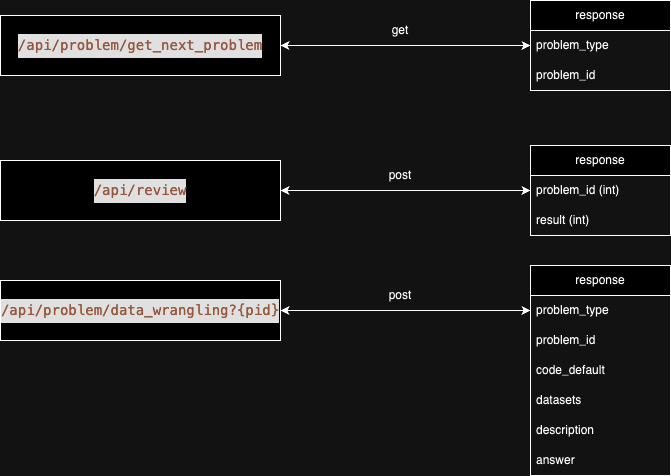

The diagram above was exported from draw.io. Its source (the exported page's mxGraphModel, read from the mxfile embedded in the PNG):
<mxGraphModel dx="1434" dy="761" grid="1" gridSize="10" guides="1" tooltips="1" connect="1" arrows="1" fold="1" page="1" pageScale="1" pageWidth="850" pageHeight="1100" math="0" shadow="0" extFonts="Permanent Marker^https://fonts.googleapis.com/css?family=Permanent+Marker">
  <root>
    <mxCell id="0" />
    <mxCell id="1" parent="0" />
    <mxCell id="ldn4I_ZeIkl4t3UJUpib-1" value="response" style="swimlane;fontStyle=0;childLayout=stackLayout;horizontal=1;startSize=30;horizontalStack=0;resizeParent=1;resizeParentMax=0;resizeLast=0;collapsible=1;marginBottom=0;whiteSpace=wrap;html=1;" vertex="1" parent="1">
      <mxGeometry x="570" y="115" width="140" height="90" as="geometry" />
    </mxCell>
    <mxCell id="ldn4I_ZeIkl4t3UJUpib-2" value="problem_type" style="text;strokeColor=none;fillColor=none;align=left;verticalAlign=middle;spacingLeft=4;spacingRight=4;overflow=hidden;points=[[0,0.5],[1,0.5]];portConstraint=eastwest;rotatable=0;whiteSpace=wrap;html=1;" vertex="1" parent="ldn4I_ZeIkl4t3UJUpib-1">
      <mxGeometry y="30" width="140" height="30" as="geometry" />
    </mxCell>
    <mxCell id="ldn4I_ZeIkl4t3UJUpib-3" value="problem_id" style="text;strokeColor=none;fillColor=none;align=left;verticalAlign=middle;spacingLeft=4;spacingRight=4;overflow=hidden;points=[[0,0.5],[1,0.5]];portConstraint=eastwest;rotatable=0;whiteSpace=wrap;html=1;" vertex="1" parent="ldn4I_ZeIkl4t3UJUpib-1">
      <mxGeometry y="60" width="140" height="30" as="geometry" />
    </mxCell>
    <mxCell id="ldn4I_ZeIkl4t3UJUpib-5" value="&lt;div style=&quot;color: rgb(204, 204, 204); background-color: rgb(31, 31, 31); font-family: Menlo, Monaco, &amp;quot;Courier New&amp;quot;, monospace; line-height: 23px; white-space: pre;&quot;&gt;&lt;span style=&quot;color: rgb(206, 145, 120);&quot;&gt;&lt;font style=&quot;font-size: 14px;&quot;&gt;/api/problem/get_next_problem&lt;/font&gt;&lt;/span&gt;&lt;/div&gt;" style="rounded=0;whiteSpace=wrap;html=1;" vertex="1" parent="1">
      <mxGeometry x="40" y="130" width="280" height="60" as="geometry" />
    </mxCell>
    <mxCell id="ldn4I_ZeIkl4t3UJUpib-6" value="" style="endArrow=classic;startArrow=classic;html=1;rounded=0;exitX=1;exitY=0.5;exitDx=0;exitDy=0;entryX=0;entryY=0.5;entryDx=0;entryDy=0;" edge="1" parent="1" source="ldn4I_ZeIkl4t3UJUpib-5" target="ldn4I_ZeIkl4t3UJUpib-2">
      <mxGeometry width="50" height="50" relative="1" as="geometry">
        <mxPoint x="400" y="420" as="sourcePoint" />
        <mxPoint x="450" y="370" as="targetPoint" />
      </mxGeometry>
    </mxCell>
    <mxCell id="ldn4I_ZeIkl4t3UJUpib-7" value="get" style="text;html=1;align=center;verticalAlign=middle;whiteSpace=wrap;rounded=0;" vertex="1" parent="1">
      <mxGeometry x="410" y="130" width="60" height="30" as="geometry" />
    </mxCell>
    <mxCell id="ldn4I_ZeIkl4t3UJUpib-8" value="response" style="swimlane;fontStyle=0;childLayout=stackLayout;horizontal=1;startSize=30;horizontalStack=0;resizeParent=1;resizeParentMax=0;resizeLast=0;collapsible=1;marginBottom=0;whiteSpace=wrap;html=1;" vertex="1" parent="1">
      <mxGeometry x="570" y="260" width="140" height="90" as="geometry" />
    </mxCell>
    <mxCell id="ldn4I_ZeIkl4t3UJUpib-9" value="problem_id (int)" style="text;strokeColor=none;fillColor=none;align=left;verticalAlign=middle;spacingLeft=4;spacingRight=4;overflow=hidden;points=[[0,0.5],[1,0.5]];portConstraint=eastwest;rotatable=0;whiteSpace=wrap;html=1;" vertex="1" parent="ldn4I_ZeIkl4t3UJUpib-8">
      <mxGeometry y="30" width="140" height="30" as="geometry" />
    </mxCell>
    <mxCell id="ldn4I_ZeIkl4t3UJUpib-10" value="result (int)" style="text;strokeColor=none;fillColor=none;align=left;verticalAlign=middle;spacingLeft=4;spacingRight=4;overflow=hidden;points=[[0,0.5],[1,0.5]];portConstraint=eastwest;rotatable=0;whiteSpace=wrap;html=1;" vertex="1" parent="ldn4I_ZeIkl4t3UJUpib-8">
      <mxGeometry y="60" width="140" height="30" as="geometry" />
    </mxCell>
    <mxCell id="ldn4I_ZeIkl4t3UJUpib-11" value="&lt;div style=&quot;color: rgb(204, 204, 204); background-color: rgb(31, 31, 31); font-family: Menlo, Monaco, &amp;quot;Courier New&amp;quot;, monospace; line-height: 23px; white-space: pre;&quot;&gt;&lt;span style=&quot;color: rgb(206, 145, 120);&quot;&gt;&lt;font style=&quot;font-size: 14px;&quot;&gt;/api/review&lt;/font&gt;&lt;/span&gt;&lt;/div&gt;" style="rounded=0;whiteSpace=wrap;html=1;" vertex="1" parent="1">
      <mxGeometry x="40" y="275" width="280" height="60" as="geometry" />
    </mxCell>
    <mxCell id="ldn4I_ZeIkl4t3UJUpib-12" value="" style="endArrow=classic;startArrow=classic;html=1;rounded=0;exitX=1;exitY=0.5;exitDx=0;exitDy=0;entryX=0;entryY=0.5;entryDx=0;entryDy=0;" edge="1" parent="1" source="ldn4I_ZeIkl4t3UJUpib-11" target="ldn4I_ZeIkl4t3UJUpib-9">
      <mxGeometry width="50" height="50" relative="1" as="geometry">
        <mxPoint x="400" y="565" as="sourcePoint" />
        <mxPoint x="450" y="515" as="targetPoint" />
      </mxGeometry>
    </mxCell>
    <mxCell id="ldn4I_ZeIkl4t3UJUpib-13" value="post" style="text;html=1;align=center;verticalAlign=middle;whiteSpace=wrap;rounded=0;" vertex="1" parent="1">
      <mxGeometry x="410" y="275" width="60" height="30" as="geometry" />
    </mxCell>
    <mxCell id="ldn4I_ZeIkl4t3UJUpib-17" value="&lt;div style=&quot;color: rgb(204, 204, 204); background-color: rgb(31, 31, 31); font-family: Menlo, Monaco, &amp;quot;Courier New&amp;quot;, monospace; line-height: 23px; white-space: pre;&quot;&gt;&lt;span style=&quot;color: rgb(206, 145, 120);&quot;&gt;&lt;font style=&quot;font-size: 14px;&quot;&gt;/api/problem/data_wrangling?{pid}&lt;/font&gt;&lt;/span&gt;&lt;/div&gt;" style="rounded=0;whiteSpace=wrap;html=1;" vertex="1" parent="1">
      <mxGeometry x="40" y="395" width="280" height="60" as="geometry" />
    </mxCell>
    <mxCell id="ldn4I_ZeIkl4t3UJUpib-18" value="" style="endArrow=classic;startArrow=classic;html=1;rounded=0;exitX=1;exitY=0.5;exitDx=0;exitDy=0;entryX=0;entryY=0.5;entryDx=0;entryDy=0;" edge="1" parent="1" source="ldn4I_ZeIkl4t3UJUpib-17">
      <mxGeometry width="50" height="50" relative="1" as="geometry">
        <mxPoint x="400" y="685" as="sourcePoint" />
        <mxPoint x="570" y="425" as="targetPoint" />
      </mxGeometry>
    </mxCell>
    <mxCell id="ldn4I_ZeIkl4t3UJUpib-19" value="post" style="text;html=1;align=center;verticalAlign=middle;whiteSpace=wrap;rounded=0;" vertex="1" parent="1">
      <mxGeometry x="410" y="395" width="60" height="30" as="geometry" />
    </mxCell>
    <mxCell id="ldn4I_ZeIkl4t3UJUpib-20" value="response" style="swimlane;fontStyle=0;childLayout=stackLayout;horizontal=1;startSize=30;horizontalStack=0;resizeParent=1;resizeParentMax=0;resizeLast=0;collapsible=1;marginBottom=0;whiteSpace=wrap;html=1;" vertex="1" parent="1">
      <mxGeometry x="570" y="380" width="140" height="210" as="geometry" />
    </mxCell>
    <mxCell id="ldn4I_ZeIkl4t3UJUpib-49" value="problem_type" style="text;strokeColor=none;fillColor=none;align=left;verticalAlign=middle;spacingLeft=4;spacingRight=4;overflow=hidden;points=[[0,0.5],[1,0.5]];portConstraint=eastwest;rotatable=0;whiteSpace=wrap;html=1;" vertex="1" parent="ldn4I_ZeIkl4t3UJUpib-20">
      <mxGeometry y="30" width="140" height="30" as="geometry" />
    </mxCell>
    <mxCell id="ldn4I_ZeIkl4t3UJUpib-51" value="problem_id" style="text;strokeColor=none;fillColor=none;align=left;verticalAlign=middle;spacingLeft=4;spacingRight=4;overflow=hidden;points=[[0,0.5],[1,0.5]];portConstraint=eastwest;rotatable=0;whiteSpace=wrap;html=1;" vertex="1" parent="ldn4I_ZeIkl4t3UJUpib-20">
      <mxGeometry y="60" width="140" height="30" as="geometry" />
    </mxCell>
    <mxCell id="ldn4I_ZeIkl4t3UJUpib-50" value="code_default" style="text;strokeColor=none;fillColor=none;align=left;verticalAlign=middle;spacingLeft=4;spacingRight=4;overflow=hidden;points=[[0,0.5],[1,0.5]];portConstraint=eastwest;rotatable=0;whiteSpace=wrap;html=1;" vertex="1" parent="ldn4I_ZeIkl4t3UJUpib-20">
      <mxGeometry y="90" width="140" height="30" as="geometry" />
    </mxCell>
    <mxCell id="ldn4I_ZeIkl4t3UJUpib-48" value="datasets&lt;span style=&quot;white-space: pre;&quot;&gt;&#09;&lt;/span&gt;" style="text;strokeColor=none;fillColor=none;align=left;verticalAlign=middle;spacingLeft=4;spacingRight=4;overflow=hidden;points=[[0,0.5],[1,0.5]];portConstraint=eastwest;rotatable=0;whiteSpace=wrap;html=1;" vertex="1" parent="ldn4I_ZeIkl4t3UJUpib-20">
      <mxGeometry y="120" width="140" height="30" as="geometry" />
    </mxCell>
    <mxCell id="ldn4I_ZeIkl4t3UJUpib-47" value="description" style="text;strokeColor=none;fillColor=none;align=left;verticalAlign=middle;spacingLeft=4;spacingRight=4;overflow=hidden;points=[[0,0.5],[1,0.5]];portConstraint=eastwest;rotatable=0;whiteSpace=wrap;html=1;" vertex="1" parent="ldn4I_ZeIkl4t3UJUpib-20">
      <mxGeometry y="150" width="140" height="30" as="geometry" />
    </mxCell>
    <mxCell id="ldn4I_ZeIkl4t3UJUpib-46" value="answer" style="text;strokeColor=none;fillColor=none;align=left;verticalAlign=middle;spacingLeft=4;spacingRight=4;overflow=hidden;points=[[0,0.5],[1,0.5]];portConstraint=eastwest;rotatable=0;whiteSpace=wrap;html=1;" vertex="1" parent="ldn4I_ZeIkl4t3UJUpib-20">
      <mxGeometry y="180" width="140" height="30" as="geometry" />
    </mxCell>
  </root>
</mxGraphModel>